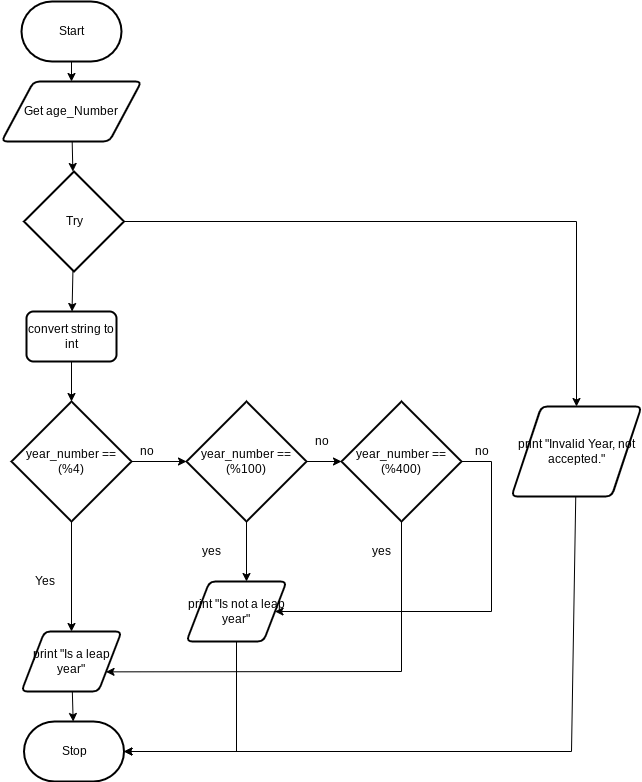

The diagram above was exported from draw.io. Its source (the exported page's mxGraphModel, read from the mxfile embedded in the PNG):
<mxGraphModel dx="1074" dy="741" grid="1" gridSize="10" guides="1" tooltips="1" connect="1" arrows="1" fold="1" page="1" pageScale="1" pageWidth="827" pageHeight="1169" math="0" shadow="0">
  <root>
    <mxCell id="0" />
    <mxCell id="1" parent="0" />
    <mxCell id="17" style="edgeStyle=none;html=1;entryX=0.5;entryY=0;entryDx=0;entryDy=0;" edge="1" parent="1" source="18" target="20">
      <mxGeometry relative="1" as="geometry">
        <Array as="points" />
      </mxGeometry>
    </mxCell>
    <mxCell id="18" value="Start" style="strokeWidth=2;html=1;shape=mxgraph.flowchart.terminator;whiteSpace=wrap;" vertex="1" parent="1">
      <mxGeometry x="120" y="40" width="100" height="60" as="geometry" />
    </mxCell>
    <mxCell id="19" style="edgeStyle=none;rounded=0;html=1;" edge="1" parent="1" source="20" target="32">
      <mxGeometry relative="1" as="geometry" />
    </mxCell>
    <mxCell id="20" value="Get age_Number" style="shape=parallelogram;html=1;strokeWidth=2;perimeter=parallelogramPerimeter;whiteSpace=wrap;rounded=1;arcSize=12;size=0.23;" vertex="1" parent="1">
      <mxGeometry x="100" y="120" width="140" height="60" as="geometry" />
    </mxCell>
    <mxCell id="21" style="edgeStyle=none;html=1;" edge="1" parent="1" source="22" target="23">
      <mxGeometry relative="1" as="geometry">
        <mxPoint x="170" y="490" as="targetPoint" />
      </mxGeometry>
    </mxCell>
    <mxCell id="22" value="print &quot;Is a leap year&quot;" style="shape=parallelogram;html=1;strokeWidth=2;perimeter=parallelogramPerimeter;whiteSpace=wrap;rounded=1;arcSize=12;size=0.23;" vertex="1" parent="1">
      <mxGeometry x="120" y="670" width="100" height="60" as="geometry" />
    </mxCell>
    <mxCell id="23" value="Stop" style="strokeWidth=2;html=1;shape=mxgraph.flowchart.terminator;whiteSpace=wrap;" vertex="1" parent="1">
      <mxGeometry x="122.5" y="760" width="100" height="60" as="geometry" />
    </mxCell>
    <mxCell id="24" style="edgeStyle=none;rounded=0;html=1;" edge="1" parent="1" source="26" target="22">
      <mxGeometry relative="1" as="geometry" />
    </mxCell>
    <mxCell id="40" style="edgeStyle=none;html=1;entryX=0;entryY=0.5;entryDx=0;entryDy=0;entryPerimeter=0;" edge="1" parent="1" source="26" target="39">
      <mxGeometry relative="1" as="geometry" />
    </mxCell>
    <mxCell id="26" value="year_number == (%4)" style="strokeWidth=2;html=1;shape=mxgraph.flowchart.decision;whiteSpace=wrap;" vertex="1" parent="1">
      <mxGeometry x="110" y="440" width="120" height="120" as="geometry" />
    </mxCell>
    <mxCell id="28" style="edgeStyle=none;rounded=0;html=1;entryX=1;entryY=0.5;entryDx=0;entryDy=0;entryPerimeter=0;" edge="1" parent="1" source="29" target="23">
      <mxGeometry relative="1" as="geometry">
        <Array as="points">
          <mxPoint x="670" y="790" />
        </Array>
      </mxGeometry>
    </mxCell>
    <mxCell id="29" value="print &quot;Invalid Year, not accepted.&quot;" style="shape=parallelogram;html=1;strokeWidth=2;perimeter=parallelogramPerimeter;whiteSpace=wrap;rounded=1;arcSize=12;size=0.23;" vertex="1" parent="1">
      <mxGeometry x="610" y="445" width="130" height="90" as="geometry" />
    </mxCell>
    <mxCell id="30" style="edgeStyle=none;html=1;entryX=0.5;entryY=0;entryDx=0;entryDy=0;rounded=0;" edge="1" parent="1" source="32" target="29">
      <mxGeometry relative="1" as="geometry">
        <Array as="points">
          <mxPoint x="675" y="260" />
        </Array>
      </mxGeometry>
    </mxCell>
    <mxCell id="31" style="edgeStyle=none;rounded=0;html=1;" edge="1" parent="1" source="32" target="36">
      <mxGeometry relative="1" as="geometry" />
    </mxCell>
    <mxCell id="32" value="Try" style="strokeWidth=2;html=1;shape=mxgraph.flowchart.decision;whiteSpace=wrap;" vertex="1" parent="1">
      <mxGeometry x="122.5" y="210" width="100" height="100" as="geometry" />
    </mxCell>
    <mxCell id="33" value="Yes&lt;br&gt;" style="text;html=1;align=center;verticalAlign=middle;resizable=0;points=[];autosize=1;strokeColor=none;fillColor=none;" vertex="1" parent="1">
      <mxGeometry x="122.5" y="610" width="40" height="20" as="geometry" />
    </mxCell>
    <mxCell id="35" style="edgeStyle=none;rounded=0;html=1;" edge="1" parent="1" source="36" target="26">
      <mxGeometry relative="1" as="geometry" />
    </mxCell>
    <mxCell id="36" value="&lt;span&gt;convert string to int&lt;/span&gt;" style="rounded=1;whiteSpace=wrap;html=1;absoluteArcSize=1;arcSize=14;strokeWidth=2;" vertex="1" parent="1">
      <mxGeometry x="125" y="350" width="90" height="50" as="geometry" />
    </mxCell>
    <mxCell id="38" value="no" style="text;html=1;align=center;verticalAlign=middle;resizable=0;points=[];autosize=1;strokeColor=none;fillColor=none;" vertex="1" parent="1">
      <mxGeometry x="230" y="480" width="30" height="20" as="geometry" />
    </mxCell>
    <mxCell id="43" style="edgeStyle=none;rounded=0;html=1;" edge="1" parent="1" source="39">
      <mxGeometry relative="1" as="geometry">
        <mxPoint x="345" y="620" as="targetPoint" />
      </mxGeometry>
    </mxCell>
    <mxCell id="46" style="edgeStyle=none;rounded=0;html=1;entryX=0;entryY=0.5;entryDx=0;entryDy=0;entryPerimeter=0;" edge="1" parent="1" source="39" target="41">
      <mxGeometry relative="1" as="geometry" />
    </mxCell>
    <mxCell id="39" value="year_number == (%100)" style="strokeWidth=2;html=1;shape=mxgraph.flowchart.decision;whiteSpace=wrap;" vertex="1" parent="1">
      <mxGeometry x="285" y="440" width="120" height="120" as="geometry" />
    </mxCell>
    <mxCell id="42" style="edgeStyle=none;html=1;entryX=1;entryY=0.75;entryDx=0;entryDy=0;rounded=0;" edge="1" parent="1" source="41" target="22">
      <mxGeometry relative="1" as="geometry">
        <Array as="points">
          <mxPoint x="500" y="710" />
        </Array>
      </mxGeometry>
    </mxCell>
    <mxCell id="51" style="edgeStyle=none;rounded=0;html=1;entryX=1;entryY=0.5;entryDx=0;entryDy=0;exitX=1;exitY=0.5;exitDx=0;exitDy=0;exitPerimeter=0;" edge="1" parent="1" source="41" target="45">
      <mxGeometry relative="1" as="geometry">
        <Array as="points">
          <mxPoint x="590" y="500" />
          <mxPoint x="590" y="650" />
        </Array>
      </mxGeometry>
    </mxCell>
    <mxCell id="41" value="year_number == (%400)" style="strokeWidth=2;html=1;shape=mxgraph.flowchart.decision;whiteSpace=wrap;" vertex="1" parent="1">
      <mxGeometry x="440" y="440" width="120" height="120" as="geometry" />
    </mxCell>
    <mxCell id="49" style="edgeStyle=none;rounded=0;html=1;entryX=1;entryY=0.5;entryDx=0;entryDy=0;entryPerimeter=0;" edge="1" parent="1" source="45" target="23">
      <mxGeometry relative="1" as="geometry">
        <Array as="points">
          <mxPoint x="335" y="790" />
        </Array>
      </mxGeometry>
    </mxCell>
    <mxCell id="45" value="print &quot;Is not a leap year&quot;" style="shape=parallelogram;html=1;strokeWidth=2;perimeter=parallelogramPerimeter;whiteSpace=wrap;rounded=1;arcSize=12;size=0.23;" vertex="1" parent="1">
      <mxGeometry x="285" y="620" width="100" height="60" as="geometry" />
    </mxCell>
    <mxCell id="47" value="no" style="text;html=1;align=center;verticalAlign=middle;resizable=0;points=[];autosize=1;strokeColor=none;fillColor=none;" vertex="1" parent="1">
      <mxGeometry x="405" y="470" width="30" height="20" as="geometry" />
    </mxCell>
    <mxCell id="48" value="yes" style="text;html=1;align=center;verticalAlign=middle;resizable=0;points=[];autosize=1;strokeColor=none;fillColor=none;" vertex="1" parent="1">
      <mxGeometry x="295" y="580" width="30" height="20" as="geometry" />
    </mxCell>
    <mxCell id="50" value="yes" style="text;html=1;align=center;verticalAlign=middle;resizable=0;points=[];autosize=1;strokeColor=none;fillColor=none;" vertex="1" parent="1">
      <mxGeometry x="465" y="580" width="30" height="20" as="geometry" />
    </mxCell>
    <mxCell id="52" value="no" style="text;html=1;align=center;verticalAlign=middle;resizable=0;points=[];autosize=1;strokeColor=none;fillColor=none;" vertex="1" parent="1">
      <mxGeometry x="565" y="480" width="30" height="20" as="geometry" />
    </mxCell>
  </root>
</mxGraphModel>